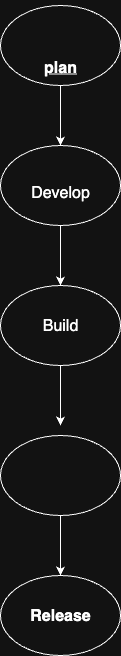

The diagram above was exported from draw.io. Its source (the exported page's mxGraphModel, read from the mxfile embedded in the PNG):
<mxGraphModel dx="946" dy="644" grid="1" gridSize="10" guides="1" tooltips="1" connect="1" arrows="1" fold="1" page="1" pageScale="1" pageWidth="850" pageHeight="1100" math="0" shadow="0">
  <root>
    <mxCell id="0" />
    <mxCell id="1" parent="0" />
    <mxCell id="zsMGl60s5oAj36I6q5QY-1" value="&lt;font size=&quot;3&quot;&gt;&lt;b&gt;&lt;u&gt;plan&lt;/u&gt;&lt;/b&gt;&lt;/font&gt;" style="ellipse;whiteSpace=wrap;html=1;fontSize=75;" vertex="1" parent="1">
      <mxGeometry x="350" y="20" width="120" height="80" as="geometry" />
    </mxCell>
    <mxCell id="zsMGl60s5oAj36I6q5QY-2" value="" style="endArrow=classic;html=1;rounded=0;" edge="1" parent="1" source="zsMGl60s5oAj36I6q5QY-1">
      <mxGeometry width="50" height="50" relative="1" as="geometry">
        <mxPoint x="420" y="160" as="sourcePoint" />
        <mxPoint x="410" y="160" as="targetPoint" />
        <Array as="points" />
      </mxGeometry>
    </mxCell>
    <mxCell id="zsMGl60s5oAj36I6q5QY-3" value="&lt;div&gt;&lt;br&gt;&lt;/div&gt;&lt;div&gt;&lt;font size=&quot;3&quot;&gt;Develop&lt;/font&gt;&lt;/div&gt;" style="ellipse;whiteSpace=wrap;html=1;" vertex="1" parent="1">
      <mxGeometry x="350" y="160" width="120" height="80" as="geometry" />
    </mxCell>
    <mxCell id="zsMGl60s5oAj36I6q5QY-4" value="" style="endArrow=classic;html=1;rounded=0;exitX=0.5;exitY=1;exitDx=0;exitDy=0;" edge="1" parent="1" source="zsMGl60s5oAj36I6q5QY-3">
      <mxGeometry width="50" height="50" relative="1" as="geometry">
        <mxPoint x="405.98" y="240" as="sourcePoint" />
        <mxPoint x="410" y="300" as="targetPoint" />
      </mxGeometry>
    </mxCell>
    <mxCell id="zsMGl60s5oAj36I6q5QY-5" value="&lt;font size=&quot;3&quot;&gt;Build&lt;/font&gt;" style="ellipse;whiteSpace=wrap;html=1;" vertex="1" parent="1">
      <mxGeometry x="350" y="300" width="120" height="80" as="geometry" />
    </mxCell>
    <mxCell id="zsMGl60s5oAj36I6q5QY-6" value="" style="endArrow=classic;html=1;rounded=0;exitX=0.5;exitY=1;exitDx=0;exitDy=0;" edge="1" parent="1" source="zsMGl60s5oAj36I6q5QY-5">
      <mxGeometry width="50" height="50" relative="1" as="geometry">
        <mxPoint x="400" y="360" as="sourcePoint" />
        <mxPoint x="410" y="440" as="targetPoint" />
      </mxGeometry>
    </mxCell>
    <mxCell id="zsMGl60s5oAj36I6q5QY-8" value="" style="endArrow=classic;html=1;rounded=0;exitX=0.5;exitY=1;exitDx=0;exitDy=0;" edge="1" parent="1">
      <mxGeometry width="50" height="50" relative="1" as="geometry">
        <mxPoint x="410" y="520" as="sourcePoint" />
        <mxPoint x="410" y="590" as="targetPoint" />
      </mxGeometry>
    </mxCell>
    <mxCell id="zsMGl60s5oAj36I6q5QY-9" value="&lt;font size=&quot;3&quot;&gt;&lt;b&gt;Release&lt;/b&gt;&lt;/font&gt;" style="ellipse;whiteSpace=wrap;html=1;" vertex="1" parent="1">
      <mxGeometry x="350" y="590" width="120" height="80" as="geometry" />
    </mxCell>
    <mxCell id="zsMGl60s5oAj36I6q5QY-10" value="" style="ellipse;whiteSpace=wrap;html=1;" vertex="1" parent="1">
      <mxGeometry x="350" y="450" width="120" height="80" as="geometry" />
    </mxCell>
  </root>
</mxGraphModel>